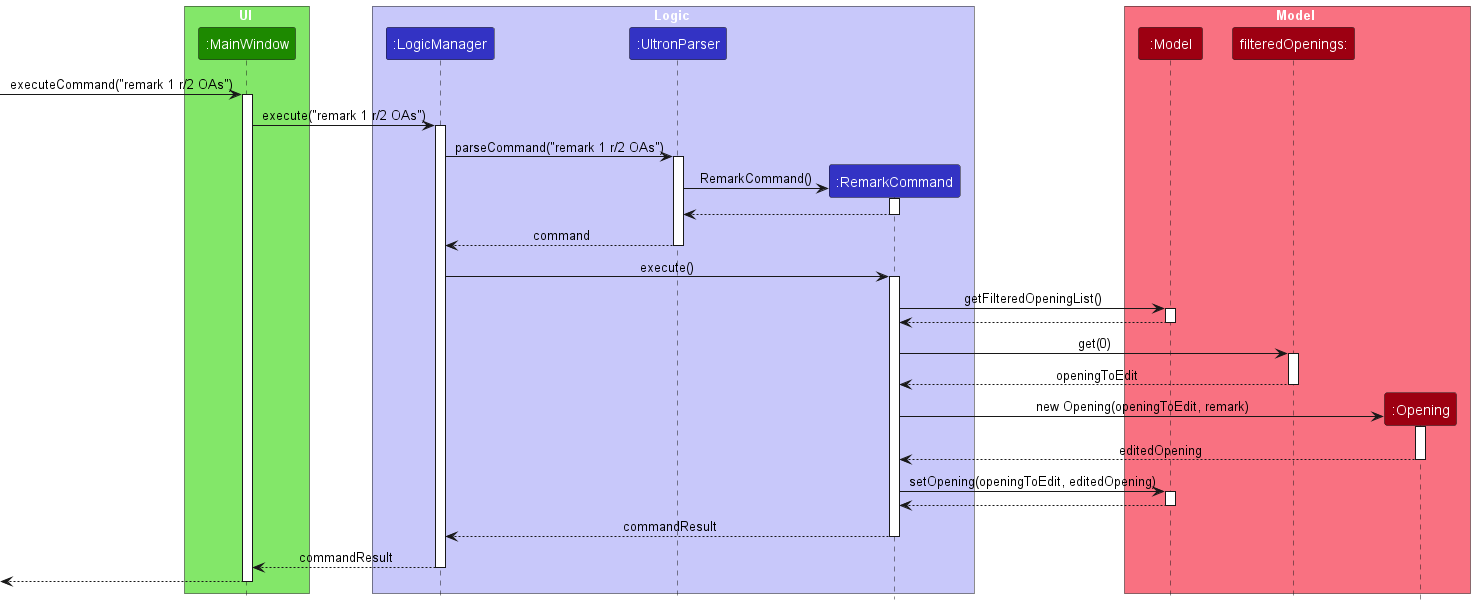

The diagram above was rendered by PlantUML. Its source (embedded in the PNG):
@startuml
!include style.puml

box UI UI_COLOR_T1
participant ":MainWindow" as MainWindow UI_COLOR
end box

box Logic LOGIC_COLOR_T1
participant ":LogicManager" as LogicManager LOGIC_COLOR
participant ":UltronParser" as UltronParser LOGIC_COLOR
participant ":RemarkCommand" as RemarkCommand LOGIC_COLOR
end box

box Model MODEL_COLOR_T1
participant ":Model" as Model MODEL_COLOR
participant "filteredOpenings:" as ObservableList MODEL_COLOR
participant ":Opening" as Opening MODEL_COLOR
end box

[->MainWindow : executeCommand("remark 1 r/2 OAs")
activate MainWindow

MainWindow -> LogicManager : execute("remark 1 r/2 OAs")
activate LogicManager

LogicManager -> UltronParser : parseCommand("remark 1 r/2 OAs")
activate UltronParser

create RemarkCommand

UltronParser -> RemarkCommand : RemarkCommand()
activate RemarkCommand

RemarkCommand --> UltronParser
deactivate RemarkCommand

UltronParser --> LogicManager : command
deactivate UltronParser

LogicManager -> RemarkCommand : execute()
activate RemarkCommand

RemarkCommand -> Model : getFilteredOpeningList()
activate Model

Model --> RemarkCommand
deactivate Model

RemarkCommand -> ObservableList : get(0)
activate ObservableList

ObservableList --> RemarkCommand : openingToEdit
deactivate ObservableList

create Opening
RemarkCommand -> Opening : new Opening(openingToEdit, remark)
activate Opening

Opening --> RemarkCommand : editedOpening
deactivate Opening

RemarkCommand -> Model : setOpening(openingToEdit, editedOpening)
activate Model

Model --> RemarkCommand
deactivate Model

RemarkCommand --> LogicManager : commandResult
deactivate RemarkCommand

LogicManager --> MainWindow : commandResult
deactivate LogicManager

[<--MainWindow
deactivate MainWindow
@enduml